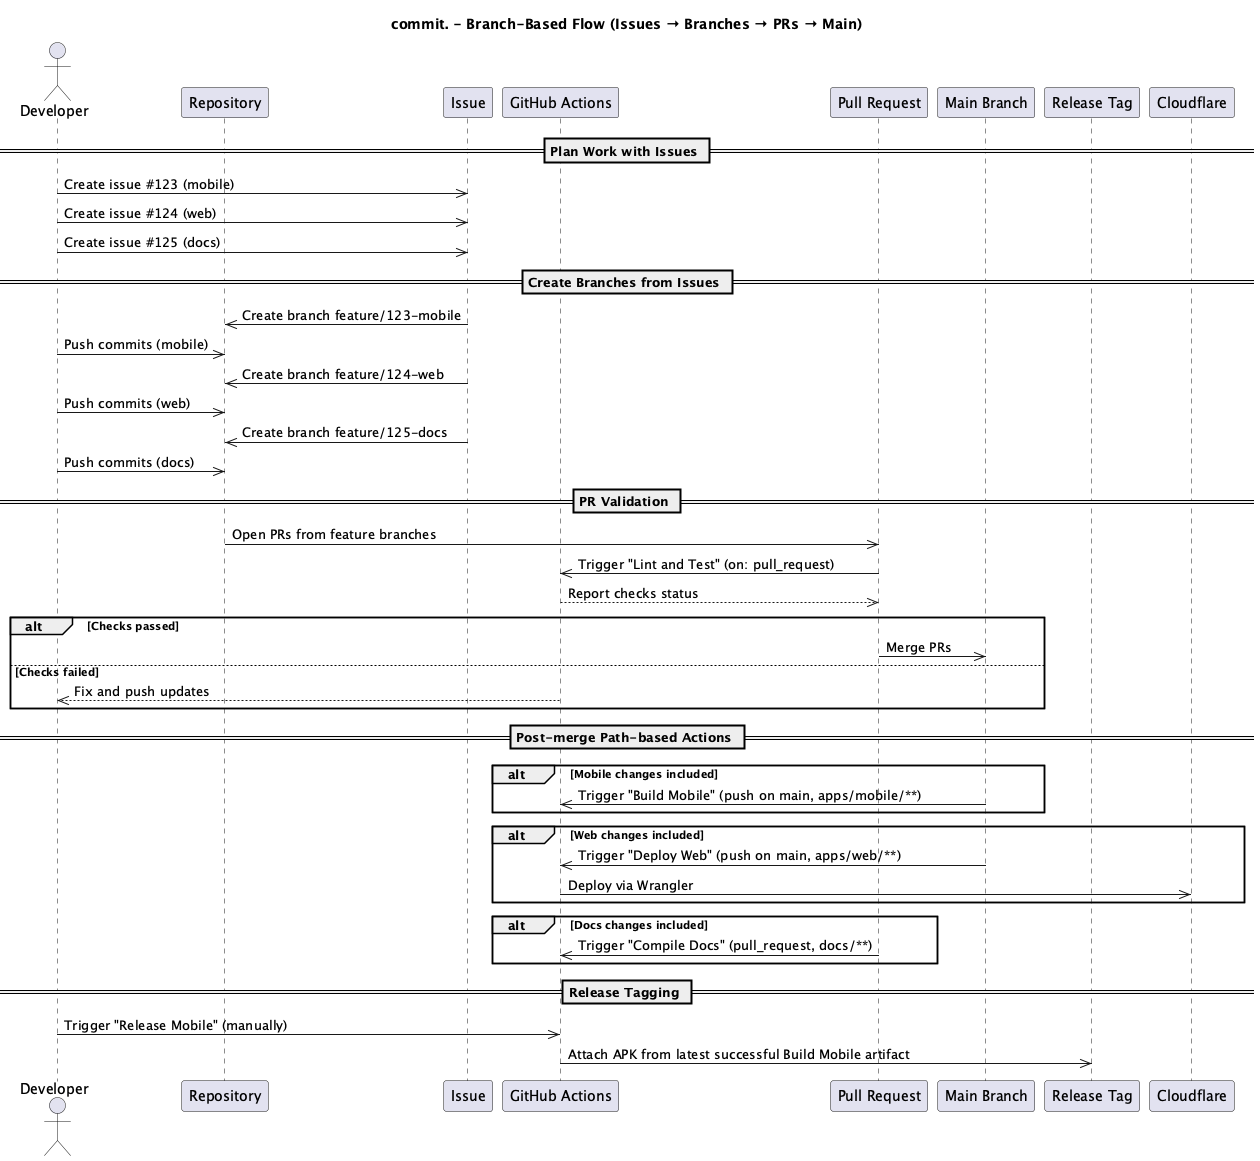

The diagram above was rendered by PlantUML. Its source (embedded in the PNG):
@startuml branch-flow
title commit. - Branch-Based Flow (Issues → Branches → PRs → Main)

actor Dev as "Developer"
participant Repo as "Repository"
participant Iss as "Issue"
participant GHA as "GitHub Actions"
participant PR as "Pull Request"
participant Main as "Main Branch"
participant Rel as "Release Tag"

== Plan Work with Issues ==
Dev ->> Iss: Create issue #123 (mobile)
Dev ->> Iss: Create issue #124 (web)
Dev ->> Iss: Create issue #125 (docs)

== Create Branches from Issues ==
Iss ->> Repo: Create branch feature/123-mobile
Dev ->> Repo: Push commits (mobile)
Iss ->> Repo: Create branch feature/124-web
Dev ->> Repo: Push commits (web)
Iss ->> Repo: Create branch feature/125-docs
Dev ->> Repo: Push commits (docs)

== PR Validation ==
Repo ->> PR: Open PRs from feature branches
PR ->> GHA: Trigger "Lint and Test" (on: pull_request)
GHA -->> PR: Report checks status

alt Checks passed
  PR ->> Main: Merge PRs
else Checks failed
  GHA -->> Dev: Fix and push updates
end

== Post-merge Path-based Actions ==
alt Mobile changes included
  Main ->> GHA: Trigger "Build Mobile" (push on main, apps/mobile/**)
end

alt Web changes included
  Main ->> GHA: Trigger "Deploy Web" (push on main, apps/web/**)
  GHA ->> "Cloudflare": Deploy via Wrangler
end

alt Docs changes included
  PR ->> GHA: Trigger "Compile Docs" (pull_request, docs/**)
end

== Release Tagging ==
Dev ->> GHA: Trigger "Release Mobile" (manually)
GHA ->> Rel: Attach APK from latest successful Build Mobile artifact

@enduml